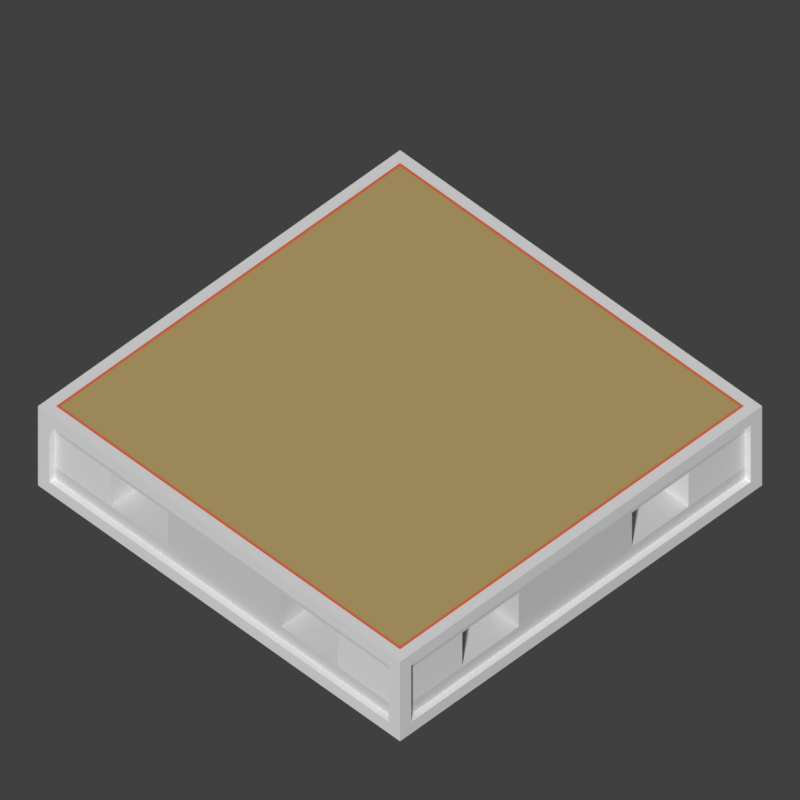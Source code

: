 # Source: WTP_H.blend  (saved by Blender 2.77.0; exported with 4.5.12 LTS)
import bpy
from mathutils import Matrix  # noqa: F401  (used for matrix-valued properties, if any)

bpy.ops.wm.read_factory_settings(use_empty=True)
scene = bpy.context.scene
scene.name = 'Scene'

# ---- collections
col_collection_1 = bpy.data.collections.new('Collection 1'); scene.collection.children.link(col_collection_1)

# ---- materials (node trees are filled in below, after node groups)
mat_tdsn_hornormunittestarenafloor_concrete = bpy.data.materials.new('_TDSN_HorNormUnitTESTArenaFloor_Concrete')
mat_tdsn_hornormunittestarenafloor_concrete.alpha_threshold = 0.0
mat_tdsn_hornormunittestarenafloor_concrete.use_transparent_shadow = False
mat_tdsn_hornormunittestarenafloor_concrete.preview_render_type = 'CUBE'
mat_tdsn_hornormunittestarenafloor_concrete.diffuse_color = (0.5071, 0.3689, 0.1513, 1.0)
mat_tdsn_hornormunittestarenafloor_concrete.specular_color = (1.0, 0.9576, 0.9893)
mat_tdsn_hornormunittestarenafloor_concrete.roughness = 0.5
mat_tdsn_hornormunittestarenafloor_concrete.specular_intensity = 0.15
mat_tdsn_hornormunittestarena_concrete = bpy.data.materials.new('_TDSN_HorNormUnitTESTArena_Concrete')
mat_tdsn_hornormunittestarena_concrete.alpha_threshold = 0.0
mat_tdsn_hornormunittestarena_concrete.use_transparent_shadow = False
mat_tdsn_hornormunittestarena_concrete.preview_render_type = 'CUBE'
mat_tdsn_hornormunittestarena_concrete.diffuse_color = (0.3931, 0.3931, 0.3931, 1.0)
mat_tdsn_hornormunittestarena_concrete.roughness = 0.5
mat_tdsn_hornormunittestarena_concrete.specular_intensity = 0.0
mat_tdsn_hornormunittestarenaconpxz_concrete = bpy.data.materials.new('_TDSN_HorNormUnitTESTArenaConPxz_Concrete')
mat_tdsn_hornormunittestarenaconpxz_concrete.alpha_threshold = 0.0
mat_tdsn_hornormunittestarenaconpxz_concrete.use_transparent_shadow = False
mat_tdsn_hornormunittestarenaconpxz_concrete.preview_render_type = 'CUBE'
mat_tdsn_hornormunittestarenaconpxz_concrete.roughness = 0.5
mat_tdsn_hornormunittestarenaconpxz_concrete.specular_intensity = 0.0
mat_tdsn_hornormunittestarenabottom_concrete = bpy.data.materials.new('_TDSN_HorNormUnitTESTArenaBottom_Concrete')
mat_tdsn_hornormunittestarenabottom_concrete.alpha_threshold = 0.0
mat_tdsn_hornormunittestarenabottom_concrete.use_transparent_shadow = False
mat_tdsn_hornormunittestarenabottom_concrete.preview_render_type = 'CUBE'
mat_tdsn_hornormunittestarenabottom_concrete.diffuse_color = (0.6733, 0.6733, 0.6733, 1.0)
mat_tdsn_hornormunittestarenabottom_concrete.roughness = 0.5
mat_tdsn_hornormunittestarenabottom_concrete.specular_intensity = 0.0
mat_tdsn_hornormunittestarenadam_concrete = bpy.data.materials.new('_TDSN_HorNormUnitTESTArenaDam_Concrete')
mat_tdsn_hornormunittestarenadam_concrete.alpha_threshold = 0.0
mat_tdsn_hornormunittestarenadam_concrete.use_transparent_shadow = False
mat_tdsn_hornormunittestarenadam_concrete.diffuse_color = (0.8, 0.1621, 0.07893, 1.0)
mat_tdsn_hornormunittestarenadam_concrete.roughness = 0.5
mat_tdsn_hornormunittestalpha_concrete = bpy.data.materials.new('_TDSN_HorNormUnitTESTAlpha_Concrete')
mat_tdsn_hornormunittestalpha_concrete.alpha_threshold = 0.0
mat_tdsn_hornormunittestalpha_concrete.use_transparent_shadow = False
mat_tdsn_hornormunittestalpha_concrete.roughness = 0.5
mat_tdsn_hornormunittestalpha_concrete.specular_intensity = 0.0
mat_tdsn_hornormunittestalpha2_concrete = bpy.data.materials.new('_TDSN_HorNormUnitTESTAlpha2_Concrete')
mat_tdsn_hornormunittestalpha2_concrete.alpha_threshold = 0.0
mat_tdsn_hornormunittestalpha2_concrete.use_transparent_shadow = False
mat_tdsn_hornormunittestalpha2_concrete.roughness = 0.5

# ---- material node trees

# ---- world
world_world = bpy.data.worlds.new('World'); scene.world = world_world
world_world.color = (0.05088, 0.05088, 0.05088)
world_world.use_sun_shadow = False
world_world.sun_shadow_jitter_overblur = 0.0
world_world.cycles.sampling_method = 'MANUAL'

# ---- cameras
cam_tga_render = bpy.data.cameras.new('TGA Render')
cam_tga_render.type = 'ORTHO'
cam_tga_render.clip_end = 100.0
cam_tga_render.lens = 35.0
cam_tga_render.sensor_width = 32.0
cam_tga_render.sensor_height = 18.0
cam_tga_render.ortho_scale = 0.5
cam_tga_render.dof.focus_distance = 0.0
cam_tga_render.dof.aperture_fstop = 128.0

# ---- meshes
me_wtp_h_lod0 = bpy.data.meshes.new('WTP_H_Lod0')
me_wtp_h_lod0.from_pydata([(-0.5, 0.5, -0.875), (-0.5, -0.5, 0.0), (-0.5, 0.5, 0.0), (-0.5, -0.5, -0.875), (-0.375, -0.3125, -0.625), (0.1563, 0.375, -0.625), (-0.4844, 0.1563, -0.25), (-0.4844, 0.3125, -0.25), (-0.375, 0.1563, -0.625), (-0.4687, 0.4688, -1.0), (-0.4687, -0.4688, -1.0), (-0.4688, 0.0, -1.0), (-0.4688, -0.4688, 0.0), (-1.676e-08, 0.4844, -0.875), (-0.3125, 0.375, -0.25), (0.1563, 0.4844, -0.25), (-0.4844, 0.5, -0.0625), (0.3125, 0.4844, -0.25), (-0.4688, 0.4844, -0.125), (0.4844, 0.5, -0.0625), (0.4687, 0.4844, -0.25), (-0.4688, 0.4844, -0.25), (-0.4688, 0.4844, -0.75), (0.3125, 0.4844, -0.625), (-0.4688, 0.4844, -0.625), (-0.3125, 0.4844, -0.625), (0.4688, 0.5, -0.75), (-0.1562, 0.375, -0.25), (0.4687, 0.5, -0.125), (-0.1562, 0.375, -0.625), (-0.1562, 0.4844, -0.625), (-0.4688, 0.5, -0.125), (-0.4688, 0.5, -0.75), (0.4844, 0.5, -0.8125), (-0.375, 0.3125, -0.625), (-0.475, -0.475, 0.0), (-0.1563, -0.375, -0.625), (-0.4844, -0.3125, -0.25), (-0.375, -0.3125, -0.25), (-0.1563, -0.4844, -0.625), (0.3125, -0.4844, -0.625), (0.4688, -0.4844, -0.625), (-0.3125, -0.4844, -0.625), (-0.4844, -0.1562, -0.625), (0.4688, -0.4844, -0.75), (0.4688, -0.4844, -0.125), (0.4844, -0.5, -0.0625), (-7.451e-09, -0.4844, -0.875), (-0.4844, 0.3125, -0.625), (-0.4844, -0.3125, -0.625), (-0.1563, -0.375, -0.25), (0.1562, -0.4844, -0.25), (0.4844, -0.5, -0.8125), (-0.3125, -0.375, -0.25), (-0.4688, -0.4844, -0.625), (-0.4688, -0.4844, -0.125), (-0.4688, -0.4844, -0.75), (-0.4844, -0.5, -0.8125), (0.4688, -0.5, -0.75), (0.4688, -0.5, -0.125), (0.1562, -0.4844, -0.625), (-0.4844, 0.1563, -0.625), (0.1562, -0.375, -0.625), (-0.4688, -0.5, -0.125), (0.1562, -0.375, -0.25), (-0.4688, -0.5, -0.75), (0.4688, -0.4844, -0.25), (-0.4688, -0.4844, -0.25), (-0.4844, -0.5, -0.0625), (-0.3125, -0.4844, -0.25), (-0.1563, -0.4844, -0.25), (0.5, 0.5, -0.875), (0.5, -0.5, -1.892e-09), (0.5, 0.5, 1.892e-09), (0.5, -0.5, -0.875), (0.0, 0.0, 0.0), (0.4688, 0.0, 0.0), (0.0, 0.4688, 8.87e-10), (0.0, -0.4688, -8.87e-10), (0.4844, -0.4844, -0.875), (0.4844, 0.4844, -0.875), (0.4688, 0.4844, -0.75), (0.0, -0.4688, -1.0), (0.0, 0.4688, -1.0), (0.4687, 0.4688, -1.0), (0.4687, -0.4688, -1.0), (0.4688, 0.0, -1.0), (0.0, 0.0, -1.0), (0.4844, 0.4688, -0.25), (0.4844, -0.4688, -0.25), (0.4687, 0.4844, -0.125), (0.4687, 0.4844, -0.625), (0.4687, -0.4688, 0.0), (-0.4844, 0.4844, -0.875), (0.1563, 0.4844, -0.625), (-0.4687, -2.98e-08, 0.0), (0.3125, -0.375, -0.25), (0.3125, -0.4844, -0.25), (-0.3125, -0.375, -0.625), (-0.4844, -0.4844, -0.875), (0.3125, 0.375, -0.25), (-0.4844, 0.5, -0.8125), (0.4844, -0.4844, 0.0), (-0.5, 0.4844, -0.8125), (-0.5, -0.4844, -0.8125), (-0.5, -0.4844, -0.0625), (0.4844, 0.4844, 0.0), (-0.5, 0.4844, -0.0625), (0.3125, -0.375, -0.625), (-0.5, 0.4688, -0.75), (-0.5, 0.4688, -0.125), (-0.5, -0.4688, -0.125), (-0.5, -0.4688, -0.75), (-0.4844, 0.4688, -0.75), (0.4844, 0.4688, -0.625), (0.4844, 0.4688, -0.75), (0.4844, 0.4688, -0.125), (0.4844, -0.4688, -0.625), (0.4844, -0.4688, -0.125), (0.4844, -0.4688, -0.75), (-0.1562, 0.4844, -0.25), (0.1563, 0.375, -0.25), (-0.4844, 0.4688, -0.125), (-0.4844, 0.4688, -0.625), (0.5, 0.4688, -0.75), (0.5, 0.4688, -0.125), (0.5, -0.4688, -0.125), (0.5, -0.4688, -0.75), (-0.3125, 0.375, -0.625), (-0.375, 0.3125, -0.25), (-0.4844, -0.1562, -0.25), (-0.375, 0.1563, -0.25), (0.3125, 0.375, -0.625), (-0.3125, 0.4844, -0.25), (-0.4844, 0.0, -0.875), (0.4844, 0.0, -0.875), (-0.4844, -0.4688, -0.125), (-0.4844, -0.4688, -0.75), (-0.4844, -0.4688, -0.625), (-0.4844, -0.4844, 0.0), (0.5, -0.4844, -0.0625), (0.5, 0.4844, -0.0625), (0.5, 0.4844, -0.8125), (0.5, -0.4844, -0.8125), (-0.4844, 0.4844, 0.0), (-0.4687, 0.4688, 0.0), (-0.4844, 0.4688, -0.25), (-0.4844, -0.4688, -0.25), (-0.375, -0.1562, -0.25), (-0.375, -0.1562, -0.625), (-0.475, 0.475, 0.0), (0.4688, 0.4688, 0.0), (0.475, -0.475, 0.0), (0.475, 0.475, 0.0), (0.4844, -0.3125, -0.25), (0.4844, -0.1563, -0.25), (0.375, -0.3125, -0.25), (0.375, -0.1563, -0.25), (0.4844, 0.3125, -0.25), (0.4844, 0.1562, -0.25), (0.375, 0.3125, -0.25), (0.375, 0.1562, -0.25), (0.375, -0.3125, -0.625), (0.375, -0.1563, -0.625), (0.375, 0.3125, -0.625), (0.375, 0.1562, -0.625), (0.4844, -0.3125, -0.625), (0.4844, -0.1563, -0.625), (0.4844, 0.3125, -0.625), (0.4844, 0.1562, -0.625)], [], [(145, 95, 75, 77), (40, 97, 96, 108), (95, 12, 78, 75), (26, 33, 101, 32), (11, 87, 82, 10), (11, 9, 83, 87), (83, 9, 93, 80, 84), (20, 91, 23, 17), (32, 101, 16, 31), (81, 26, 32, 22), (5, 132, 23, 94), (150, 153, 106, 144), (18, 21, 24, 22, 32, 31), (120, 27, 14, 133), (90, 28, 26, 81, 91, 20), (120, 30, 29, 27), (94, 30, 120, 15), (25, 128, 29, 30), (94, 23, 91, 81, 22, 24, 25, 30), (27, 29, 128, 14), (24, 21, 133, 25), (2, 73, 19, 16), (20, 17, 15, 120, 133, 21, 18, 90), (0, 71, 80, 13, 93), (145, 77, 151, 153, 150), (144, 106, 73, 2), (89, 117, 166, 154), (101, 0, 2, 16), (70, 50, 36, 39), (25, 133, 14, 128), (69, 42, 98, 53), (56, 65, 58, 44), (57, 3, 74, 52), (57, 65, 63, 68), (46, 68, 63, 59), (70, 69, 53, 50), (52, 74, 72, 46), (102, 139, 1, 72), (51, 60, 62, 64), (55, 63, 65, 56, 54, 67), (51, 64, 96, 97), (45, 66, 41, 44, 58, 59), (8, 34, 48, 61), (151, 77, 75, 76), (76, 75, 78, 92), (71, 33, 19, 73), (86, 85, 82, 87), (86, 87, 83, 84), (49, 4, 149, 43), (15, 17, 100, 121), (16, 19, 28, 31), (86, 135, 79, 85), (152, 35, 139, 102), (65, 57, 52, 58), (3, 57, 68, 1), (15, 121, 5, 94), (58, 52, 46, 59), (67, 69, 70, 51, 97, 66, 45, 55), (39, 60, 51, 70), (92, 78, 12, 35, 152), (74, 3, 99, 47, 79), (72, 1, 68, 46), (131, 129, 34, 8), (10, 82, 85, 79, 99), (71, 74, 79, 135, 80), (146, 123, 48, 7), (33, 26, 28, 19), (41, 66, 97, 40), (61, 48, 123, 113, 137, 138, 49, 43), (126, 118, 116, 125), (64, 62, 108, 96), (39, 42, 54, 56, 44, 41, 40, 60), (148, 149, 4, 38), (40, 108, 62, 60), (36, 98, 42, 39), (130, 43, 149, 148), (138, 147, 37, 49), (6, 7, 129, 131), (6, 131, 8, 61), (142, 71, 73, 141), (143, 74, 71, 142), (143, 127, 126, 140), (49, 37, 38, 4), (3, 0, 93, 134, 99), (61, 43, 130, 6), (35, 150, 144, 139), (121, 100, 132, 5), (146, 7, 6, 130, 37, 147, 136, 122), (12, 95, 145, 150, 35), (112, 104, 105, 111), (109, 103, 104, 112), (141, 140, 126, 125), (106, 102, 72, 73), (118, 126, 127, 119, 117, 89), (116, 88, 114, 115, 124, 125), (119, 127, 124, 115), (17, 23, 132, 100), (11, 134, 93, 9), (10, 99, 134, 11), (80, 135, 86, 84), (0, 103, 107, 2), (1, 2, 107, 105), (113, 109, 112, 137), (136, 147, 138, 137, 112, 111), (73, 72, 140, 141), (74, 143, 140, 72), (127, 143, 142, 124), (124, 142, 141, 125), (122, 110, 109, 113, 123, 146), (139, 144, 2, 1), (105, 107, 110, 111), (103, 109, 110, 107), (103, 0, 3, 104), (67, 54, 42, 69), (50, 53, 98, 36), (7, 48, 34, 129), (130, 148, 38, 37), (104, 3, 1, 105), (151, 92, 152, 153), (153, 152, 102, 106), (167, 169, 159, 155), (168, 158, 160, 164), (155, 154, 156, 157), (114, 88, 158, 168), (161, 165, 164, 160), (168, 164, 165, 169), (163, 162, 166, 167), (159, 161, 160, 158), (154, 166, 162, 156), (157, 156, 162, 163), (89, 154, 155, 159, 158, 88, 116, 118), (155, 157, 163, 167), (159, 169, 165, 161), (167, 166, 117, 119, 115, 114, 168, 169), (33, 71, 0, 101), (59, 63, 55, 45), (111, 110, 122, 136), (18, 31, 28, 90)])
me_wtp_h_lod0.polygons.foreach_set('material_index', [0, 2, 0, 5, 3, 3, 3, 2, 5, 5, 3, 5, 5, 3, 5, 3, 3, 3, 3, 2, 2, 5, 3, 5, 4, 5, 2, 5, 3, 2, 2, 5, 5, 5, 5, 3, 5, 5, 3, 5, 3, 5, 3, 0, 0, 5, 3, 3, 3, 3, 5, 3, 5, 5, 5, 3, 5, 3, 3, 4, 5, 5, 2, 3, 5, 2, 5, 2, 3, 5, 2, 3, 2, 3, 3, 3, 2, 3, 3, 5, 5, 5, 2, 5, 3, 5, 2, 3, 4, 5, 5, 5, 5, 5, 5, 5, 2, 3, 3, 3, 5, 5, 5, 5, 5, 5, 5, 5, 5, 5, 5, 5, 5, 2, 2, 2, 3, 5, 4, 5, 3, 2, 3, 2, 2, 3, 3, 3, 2, 2, 3, 3, 3, 3, 5, 5, 5, 5])
_uv = me_wtp_h_lod0.uv_layers.new(name='BaseMaterial')
_uv.uv.foreach_set('vector', [0.0001105, 0.9999, 9.998e-05, 0.0001052, 0.9999, 9.998e-05, 0.9999, 0.9999, 0.6604, 0.9076, 0.6604, 0.9481, 0.7049, 0.9481, 0.705, 0.9076, 0.0001053, 0.9999, 9.998e-05, 9.998e-05, 0.9999, 0.0001001, 0.9999, 0.9999, 0.9688, 0.1251, 0.9841, 0.1451, 0.01525, 0.1449, 0.03132, 0.125, 0.9999, 0.5002, 0.5, 0.5002, 0.5, 0.1002, 0.9999, 0.1002, 7.318e-05, 0.5002, 7.318e-05, 0.1002, 0.5, 0.1002, 0.5, 0.5002, 0.5, 0.1008, 3.681e-05, 0.1008, -0.01377, 3.641e-05, 1.016, 3.779e-05, 1.0, 0.1008, 0.4882, 0.9482, 0.4882, 0.9077, 0.5506, 0.9077, 0.5506, 0.9482, 0.5859, 0.125, 0.6019, 0.1451, 0.3985, 0.145, 0.4141, 0.125, 0.03132, 0.1451, 0.03132, 0.125, 0.9688, 0.1251, 0.9688, 0.1452, 0.3487, 0.4992, 0.09969, 0.4992, 0.09969, 0.4, 0.3487, 0.4, 0.02207, 0.125, 0.9768, 0.1251, 0.9865, 0.1448, 0.01279, 0.1449, 0.5861, 0.1448, 0.5172, 0.1448, 0.4481, 0.1448, 0.414, 0.1448, 0.4142, 0.1249, 0.5863, 0.1249, 0.1478, 0.4992, 0.1478, 0.4, 0.3968, 0.4, 0.3968, 0.4992, 0.414, 0.1448, 0.4138, 0.1249, 0.5863, 0.1249, 0.5861, 0.1448, 0.5521, 0.1448, 0.4313, 0.1448, 0.502, 0.5001, 0.5019, 0.3004, 0.6313, 0.3006, 0.6313, 0.5004, 1.019e-05, 0.3004, 0.5019, 0.3004, 0.5019, 0.5001, 7.904e-05, 0.5001, 0.3968, 0.4, 0.3968, 0.4992, 0.1478, 0.4992, 0.1478, 0.4, 0.3204, 0.1008, 0.1438, 0.101, -0.03585, 0.1008, -0.03585, 0.00252, 1.036, 0.002586, 1.036, 0.1008, 0.8561, 0.1008, 0.6794, 0.1008, 0.598, 0.9481, 0.5981, 0.9077, 0.6604, 0.9076, 0.6604, 0.9481, 0.7674, 0.9075, 0.7674, 0.948, 0.705, 0.948, 0.705, 0.9076, 1.788e-07, 0.125, 1.0, 0.125, 0.9841, 0.1451, 0.01525, 0.1449, -0.03585, 0.002647, 0.1438, 0.002647, 0.3206, 0.002647, 0.6795, 0.002647, 0.8562, 0.00252, 1.036, 0.002647, 1.036, 0.101, -0.03585, 0.1009, 1.788e-07, 0.127, 0.9999, 0.1271, 0.9841, 0.1451, 0.5, 0.145, 0.01525, 0.1449, 0.989, 0.6311, 0.5005, 0.6312, 0.01194, 0.6313, 1.317e-05, 0.6201, 1.0, 0.6201, 0.9841, 0.1451, 0.01525, 0.1449, 1.788e-07, 0.125, 1.0, 0.125, 0.4882, 0.9482, 0.4882, 0.9077, 0.5506, 0.9077, 0.5506, 0.9482, 0.3985, 0.145, 0.3827, 0.125, 0.6172, 0.125, 0.6019, 0.1451, -0.1293, 0.3001, 1.019e-05, 0.3004, 7.904e-05, 0.5001, -0.1292, 0.4998, 0.6604, 0.9076, 0.6604, 0.9481, 0.7049, 0.9481, 0.705, 0.9076, 0.5506, 0.9481, 0.5506, 0.9077, 0.5981, 0.9077, 0.598, 0.9481, 0.03132, 0.1451, 0.03132, 0.125, 0.9688, 0.1251, 0.9688, 0.1452, 0.01525, 0.1449, 1.788e-07, 0.127, 1.0, 0.127, 0.9841, 0.1451, 0.3985, 0.145, 0.4141, 0.125, 0.5859, 0.125, 0.6019, 0.1451, 0.9841, 0.1451, 0.01525, 0.1449, 0.03132, 0.125, 0.9688, 0.1251, 0.3487, 0.4992, 0.09969, 0.4992, 0.09969, 0.4, 0.3487, 0.4, 0.3985, 0.145, 0.3827, 0.125, 0.6172, 0.125, 0.6019, 0.1451, 0.9841, 0.1451, 0.01525, 0.1449, 1.788e-07, 0.125, 1.0, 0.125, 0.502, 0.5001, 0.5019, 0.3004, 0.6313, 0.3006, 0.6313, 0.5004, 0.414, 0.1448, 0.4138, 0.1249, 0.5863, 0.1249, 0.5861, 0.1448, 0.5521, 0.1448, 0.4313, 0.1448, 0.1478, 0.4992, 0.1478, 0.4, 0.3968, 0.4, 0.3968, 0.4992, 0.5861, 0.1448, 0.5172, 0.1448, 0.4481, 0.1448, 0.414, 0.1448, 0.4142, 0.1249, 0.5863, 0.1249, 0.3487, 0.4992, 0.09969, 0.4992, 0.09969, 0.4, 0.3487, 0.4, 0.9996, 0.9999, 9.998e-05, 0.9996, 0.0004451, 9.998e-05, 0.9999, 0.0004451, 0.9999, 0.9999, 0.0001002, 0.9999, 9.998e-05, 0.0001, 0.9999, 9.998e-05, 0.6172, 0.125, 0.6019, 0.1451, 0.3985, 0.145, 0.3827, 0.125, 7.313e-05, 0.5002, 7.325e-05, 0.1002, 0.5, 0.1002, 0.5, 0.5002, 0.9999, 0.5002, 0.5, 0.5002, 0.5, 0.1002, 0.9999, 0.1002, 0.3968, 0.4, 0.3968, 0.4992, 0.1478, 0.4992, 0.1478, 0.4, 0.3487, 0.4992, 0.09969, 0.4992, 0.09969, 0.4, 0.3487, 0.4, 0.9841, 0.1451, 0.01525, 0.1449, 0.03132, 0.125, 0.9688, 0.1251, 0.5636, 0.4996, 0.5004, 0.4996, 0.5004, 0.08623, 0.5636, 0.1019, 0.02207, 0.125, 0.9768, 0.1251, 0.9865, 0.1448, 0.01279, 0.1449, 0.9688, 0.1251, 0.9841, 0.1451, 0.01525, 0.1449, 0.03132, 0.125, 0.6172, 0.125, 0.6019, 0.1451, 0.3985, 0.145, 0.3827, 0.125, -0.1293, 0.3001, 1.019e-05, 0.3004, 7.904e-05, 0.5001, -0.1292, 0.4998, 0.5859, 0.125, 0.6019, 0.1451, 0.3985, 0.145, 0.4141, 0.125, -0.03585, 0.002647, 0.1438, 0.002647, 0.3206, 0.002647, 0.6795, 0.002647, 0.8562, 0.00252, 1.036, 0.002647, 1.036, 0.101, -0.03585, 0.1009, 1.019e-05, 0.3004, 0.5019, 0.3004, 0.5019, 0.5001, 7.904e-05, 0.5001, 0.989, 0.6311, 0.5005, 0.6312, 0.01194, 0.6313, 1.317e-05, 0.6201, 1.0, 0.6201, 1.788e-07, 0.127, 0.9999, 0.1271, 0.9841, 0.1451, 0.5, 0.145, 0.01525, 0.1449, 1.788e-07, 0.125, 1.0, 0.125, 0.9841, 0.1451, 0.01525, 0.1449, 0.6604, 0.9481, 0.598, 0.9481, 0.598, 0.9076, 0.6604, 0.9076, 1.0, 0.1008, 0.5, 0.1008, 3.681e-05, 0.1008, -0.01377, 3.641e-05, 1.016, 3.78e-05, 1.788e-07, 0.127, 0.9999, 0.1271, 0.9841, 0.1451, 0.5, 0.145, 0.01525, 0.1449, 0.4882, 0.9482, 0.4882, 0.9077, 0.5506, 0.9077, 0.5506, 0.9482, 0.3985, 0.145, 0.4141, 0.125, 0.5859, 0.125, 0.6019, 0.1451, 0.7674, 0.9075, 0.7674, 0.948, 0.705, 0.948, 0.705, 0.9076, 0.3204, 0.1008, 0.1438, 0.101, -0.03585, 0.1008, -0.03585, 0.00252, 1.036, 0.002586, 1.036, 0.1008, 0.8561, 0.1008, 0.6794, 0.1008, 0.9688, 0.1242, 0.9688, 0.1408, 0.03132, 0.1407, 0.03132, 0.124, 0.598, 0.9481, 0.5981, 0.9077, 0.6604, 0.9076, 0.6604, 0.9481, 0.3204, 0.1008, 0.1438, 0.101, -0.03585, 0.1008, -0.03585, 0.00252, 1.036, 0.002586, 1.036, 0.1008, 0.8561, 0.1008, 0.6794, 0.1008, 0.598, 0.9481, 0.5981, 0.9077, 0.6604, 0.9076, 0.6604, 0.9481, 0.3968, 0.4, 0.3968, 0.4992, 0.1478, 0.4992, 0.1478, 0.4, 0.3487, 0.4992, 0.09969, 0.4992, 0.09969, 0.4, 0.3487, 0.4, 0.502, 0.5001, 0.5019, 0.3004, 0.6313, 0.3006, 0.6313, 0.5004, 0.7674, 0.9075, 0.7674, 0.948, 0.705, 0.948, 0.705, 0.9076, 0.3487, 0.4992, 0.09969, 0.4992, 0.09969, 0.4, 0.3487, 0.4, -0.1293, 0.3001, 1.019e-05, 0.3004, 7.904e-05, 0.5001, -0.1292, 0.4998, 0.3985, 0.145, 0.3827, 0.125, 0.6172, 0.125, 0.6019, 0.1451, 0.01525, 0.1449, 1.788e-07, 0.127, 1.0, 0.127, 0.9841, 0.1451, 0.3985, 0.145, 0.4141, 0.125, 0.5859, 0.125, 0.6019, 0.1451, 0.6604, 0.9076, 0.6604, 0.9481, 0.7049, 0.9481, 0.705, 0.9076, 1.788e-07, 0.127, 0.9999, 0.1271, 0.9841, 0.1451, 0.5, 0.145, 0.01525, 0.1449, 1.019e-05, 0.3004, 0.5019, 0.3004, 0.5019, 0.5001, 7.904e-05, 0.5001, 0.02207, 0.125, 0.9768, 0.1251, 0.9865, 0.1448, 0.01279, 0.1449, 0.6604, 0.9481, 0.598, 0.9481, 0.598, 0.9076, 0.6604, 0.9076, -0.03585, 0.002647, 0.1438, 0.002647, 0.3206, 0.002647, 0.6795, 0.002647, 0.8562, 0.00252, 1.036, 0.002647, 1.036, 0.101, -0.03585, 0.1009, 0.989, 0.6311, 0.5005, 0.6312, 0.01194, 0.6313, 1.317e-05, 0.6201, 1.0, 0.6201, 0.5859, 0.125, 0.6019, 0.1451, 0.3985, 0.145, 0.4141, 0.125, 0.9688, 0.1251, 0.9841, 0.1451, 0.01525, 0.1449, 0.03132, 0.125, 0.9841, 0.1451, 0.01525, 0.1449, 0.03132, 0.125, 0.9688, 0.1251, 0.9841, 0.1451, 0.01525, 0.1449, 1.788e-07, 0.125, 1.0, 0.125, 0.414, 0.1448, 0.4138, 0.1249, 0.5863, 0.1249, 0.5861, 0.1448, 0.5521, 0.1448, 0.4313, 0.1448, 0.5861, 0.1448, 0.5172, 0.1448, 0.4481, 0.1448, 0.414, 0.1448, 0.4142, 0.1249, 0.5863, 0.1249, 0.03132, 0.1451, 0.03132, 0.125, 0.9688, 0.1251, 0.9688, 0.1452, 0.5506, 0.9481, 0.5506, 0.9077, 0.5981, 0.9077, 0.598, 0.9481, 0.5636, 0.4996, 0.5004, 0.4996, 0.5004, 0.08623, 0.5636, 0.1019, 0.5636, 0.1019, 0.6291, 0.08623, 0.6291, 0.4996, 0.5636, 0.4996, 0.6291, 0.08623, 0.6291, 0.4996, 0.5636, 0.4996, 0.5636, 0.1019, 0.6172, 0.125, 0.6019, 0.1451, 0.3985, 0.145, 0.3827, 0.125, 1.788e-07, 0.125, 1.0, 0.125, 0.9841, 0.1451, 0.01525, 0.1449, 0.03132, 0.1451, 0.03132, 0.125, 0.9688, 0.1251, 0.9688, 0.1452, 0.5861, 0.1448, 0.5172, 0.1448, 0.4481, 0.1448, 0.414, 0.1448, 0.4142, 0.1249, 0.5863, 0.1249, 1.788e-07, 0.125, 1.0, 0.125, 0.9841, 0.1451, 0.01525, 0.1449, 0.6172, 0.125, 0.6019, 0.1451, 0.3985, 0.145, 0.3827, 0.125, 0.9688, 0.1251, 0.9841, 0.1451, 0.01525, 0.1449, 0.03132, 0.125, 0.5859, 0.125, 0.6019, 0.1451, 0.3985, 0.145, 0.4141, 0.125, 0.414, 0.1448, 0.4138, 0.1249, 0.5863, 0.1249, 0.5861, 0.1448, 0.5521, 0.1448, 0.4313, 0.1448, 0.9841, 0.1451, 0.01525, 0.1449, 1.788e-07, 0.125, 1.0, 0.125, 0.9841, 0.1451, 0.01525, 0.1449, 0.03132, 0.125, 0.9688, 0.1251, 0.3985, 0.145, 0.4141, 0.125, 0.5859, 0.125, 0.6019, 0.1451, 0.01525, 0.1449, 1.788e-07, 0.127, 1.0, 0.127, 0.9841, 0.1451, 0.4882, 0.9482, 0.4882, 0.9077, 0.5506, 0.9077, 0.5506, 0.9482, 0.6604, 0.9481, 0.598, 0.9481, 0.598, 0.9076, 0.6604, 0.9076, 0.5506, 0.9481, 0.5506, 0.9077, 0.5981, 0.9077, 0.598, 0.9481, 0.1478, 0.4992, 0.1478, 0.4, 0.3968, 0.4, 0.3968, 0.4992, 0.3985, 0.145, 0.3827, 0.125, 0.6172, 0.125, 0.6019, 0.1451, 0.989, 0.6311, 0.01194, 0.6313, 1.317e-05, 0.6201, 1.0, 0.6201, 0.02207, 0.125, 0.9768, 0.1251, 0.9865, 0.1448, 0.01279, 0.1449, 1.019e-05, 0.3004, 0.5019, 0.3004, 0.5019, 0.5001, 7.904e-05, 0.5001, 0.6604, 0.9076, 0.6604, 0.9481, 0.7049, 0.9481, 0.705, 0.9076, 0.3487, 0.4992, 0.09969, 0.4992, 0.09969, 0.4, 0.3487, 0.4, 0.7674, 0.9075, 0.7674, 0.948, 0.705, 0.948, 0.705, 0.9076, 0.598, 0.9481, 0.5981, 0.9077, 0.6604, 0.9076, 0.6604, 0.9481, 0.3968, 0.4, 0.3968, 0.4992, 0.1478, 0.4992, 0.1478, 0.4, 0.3487, 0.4992, 0.09969, 0.4992, 0.09969, 0.4, 0.3487, 0.4, 0.1478, 0.4992, 0.1478, 0.4, 0.3968, 0.4, 0.3968, 0.4992, 0.5506, 0.9481, 0.5506, 0.9077, 0.5981, 0.9077, 0.598, 0.9481, 0.6604, 0.9481, 0.598, 0.9481, 0.598, 0.9076, 0.6604, 0.9076, -0.03585, 0.002647, 0.1438, 0.002647, 0.3206, 0.002647, 0.6795, 0.002647, 0.8562, 0.00252, 1.036, 0.002647, 1.036, 0.101, -0.03585, 0.1009, -0.1293, 0.3001, 1.019e-05, 0.3004, 7.904e-05, 0.5001, -0.1292, 0.4998, 0.502, 0.5001, 0.5019, 0.3004, 0.6313, 0.3006, 0.6313, 0.5004, 0.3204, 0.1008, 0.1438, 0.101, -0.03585, 0.1008, -0.03585, 0.00252, 1.036, 0.002586, 1.036, 0.1008, 0.8561, 0.1008, 0.6794, 0.1008, 0.01525, 0.1449, 1.788e-07, 0.127, 1.0, 0.127, 0.9841, 0.1451, 0.9688, 0.1408, 0.03132, 0.1407, 0.03132, 0.124, 0.9688, 0.1242, 0.03132, 0.124, 0.9688, 0.1242, 0.9688, 0.1408, 0.03132, 0.1407, 0.03132, 0.1407, 0.03132, 0.124, 0.9688, 0.1242, 0.9688, 0.1408])
_uv.active_render = True
_uv = me_wtp_h_lod0.uv_layers.new(name='Lightmap')
_uv.uv.foreach_set('vector', [0.206, 0.02586, 0.206, 0.1182, 0.1157, 0.1182, 0.1157, 0.02586, 0.5879, 0.83, 0.5879, 0.9039, 0.5668, 0.9039, 0.5668, 0.83, 0.206, 0.1182, 0.206, 0.2106, 0.1157, 0.2106, 0.1157, 0.1182, 0.4819, 0.4347, 0.4698, 0.4378, 0.4698, 0.2469, 0.4819, 0.25, 0.3409, 0.2044, 0.3409, 0.1121, 0.4313, 0.1121, 0.4313, 0.2044, 0.3409, 0.2044, 0.2506, 0.2044, 0.2506, 0.1121, 0.3409, 0.1121, 0.7277, 0.3393, 0.7277, 0.2469, 0.7518, 0.2438, 0.7518, 0.4347, 0.7277, 0.4317, 0.5662, 0.2044, 0.4939, 0.2044, 0.4939, 0.1736, 0.5662, 0.1736, 0.4819, 0.25, 0.4698, 0.2469, 0.6144, 0.2469, 0.6024, 0.25, 0.7879, 0.0197, 0.7909, 0.0197, 0.7909, 0.2044, 0.7879, 0.2044, 0.5879, 0.9433, 0.5879, 0.9741, 0.5668, 0.9741, 0.5668, 0.9433, 0.2072, 0.02463, 0.02409, 0.02463, 0.02229, 0.02278, 0.209, 0.02278, 0.9517, 0.4803, 0.9517, 0.5049, 0.9517, 0.5788, 0.9517, 0.6034, 0.9487, 0.6034, 0.9487, 0.4803, 0.4686, 0.9741, 0.4476, 0.9741, 0.4476, 0.9433, 0.4686, 0.9433, 0.9572, 0.1429, 0.9542, 0.1429, 0.9542, 0.0197, 0.9572, 0.0197, 0.9572, 0.04433, 0.9572, 0.1182, 0.1783, 0.9101, 0.1783, 0.8362, 0.1994, 0.8362, 0.1994, 0.9101, 0.4939, 0.1429, 0.4939, 0.08128, 0.5662, 0.08128, 0.5662, 0.1429, 0.827, 0.9618, 0.8059, 0.9618, 0.8059, 0.931, 0.827, 0.931, 0.4939, 0.1429, 0.4939, 0.1736, 0.4939, 0.2044, 0.4699, 0.2044, 0.4699, 0.0197, 0.4939, 0.0197, 0.4939, 0.05049, 0.4939, 0.08128, 0.04939, 0.7168, 0.04939, 0.7906, 0.01928, 0.7906, 0.01928, 0.7168, 0.4939, 0.0197, 0.5662, 0.0197, 0.5662, 0.05049, 0.4939, 0.05049, 0.6265, 0.2438, 0.6265, 0.4409, 0.6144, 0.4378, 0.6144, 0.2469, 0.5662, 0.2044, 0.5662, 0.1736, 0.5662, 0.1429, 0.5662, 0.08128, 0.5662, 0.05049, 0.5662, 0.0197, 0.5903, 0.0197, 0.5903, 0.2044, 0.212, 0.4532, 0.01928, 0.4532, 0.02229, 0.4501, 0.1157, 0.4501, 0.209, 0.4501, 0.206, 0.02586, 0.1157, 0.02586, 0.0253, 0.02586, 0.02409, 0.02463, 0.2072, 0.02463, 0.209, 0.02278, 0.02229, 0.02278, 0.01928, 0.0197, 0.212, 0.0197, 0.6891, 0.4803, 0.7614, 0.4803, 0.7614, 0.5111, 0.6891, 0.5111, 0.4698, 0.2469, 0.4578, 0.2438, 0.6265, 0.2438, 0.6144, 0.2469, 0.8656, 0.8177, 0.8867, 0.8177, 0.8867, 0.8916, 0.8656, 0.8916, 0.1, 0.8301, 0.1, 0.9039, 0.07892, 0.9039, 0.07891, 0.8301, 0.2717, 0.8301, 0.2717, 0.9039, 0.2506, 0.9039, 0.2506, 0.8301, 0.8295, 0.0197, 0.8325, 0.0197, 0.8325, 0.2044, 0.8295, 0.2044, 0.4072, 0.2469, 0.4192, 0.2438, 0.4192, 0.4409, 0.4072, 0.4378, 0.4072, 0.2469, 0.3952, 0.25, 0.2747, 0.25, 0.2626, 0.2469, 0.2626, 0.4378, 0.2626, 0.2469, 0.2747, 0.25, 0.2747, 0.4347, 0.1994, 0.9495, 0.1994, 0.9803, 0.1783, 0.9803, 0.1783, 0.9495, 0.4072, 0.4378, 0.4192, 0.4409, 0.2506, 0.4409, 0.2626, 0.4378, 0.02229, 0.2137, 0.209, 0.2137, 0.212, 0.2167, 0.01928, 0.2167, 0.9463, 0.7044, 0.9463, 0.7783, 0.9252, 0.7783, 0.9252, 0.7044, 0.9807, 0.367, 0.9777, 0.367, 0.9777, 0.2438, 0.9807, 0.2438, 0.9807, 0.2685, 0.9807, 0.3424, 0.3879, 0.9433, 0.409, 0.9433, 0.409, 0.9741, 0.3879, 0.9741, 0.9392, 0.2438, 0.9392, 0.2685, 0.9392, 0.3424, 0.9392, 0.367, 0.9361, 0.367, 0.9361, 0.2438, 0.8867, 0.931, 0.8867, 0.9618, 0.8656, 0.9618, 0.8656, 0.931, 0.0253, 0.02586, 0.1157, 0.02586, 0.1157, 0.1182, 0.0253, 0.1182, 0.0253, 0.1182, 0.1157, 0.1182, 0.1157, 0.2106, 0.0253, 0.2106, 0.4578, 0.4409, 0.4698, 0.4378, 0.6144, 0.4378, 0.6265, 0.4409, 0.3409, 0.0197, 0.4313, 0.0197, 0.4313, 0.1121, 0.3409, 0.1121, 0.3409, 0.0197, 0.3409, 0.1121, 0.2506, 0.1121, 0.2506, 0.0197, 0.9157, 0.4372, 0.8946, 0.4372, 0.8946, 0.4064, 0.9157, 0.4064, 0.9753, 0.4064, 0.9753, 0.4372, 0.9542, 0.4372, 0.9542, 0.4064, 0.6144, 0.2469, 0.6144, 0.4378, 0.6024, 0.4347, 0.6024, 0.25, 0.6891, 0.3393, 0.665, 0.3393, 0.665, 0.2438, 0.6891, 0.2469, 0.0241, 0.2118, 0.2072, 0.2118, 0.209, 0.2137, 0.02229, 0.2137, 0.3952, 0.25, 0.4072, 0.2469, 0.4072, 0.4378, 0.3952, 0.4347, 0.4192, 0.2438, 0.4072, 0.2469, 0.2626, 0.2469, 0.2506, 0.2438, 0.9463, 0.8916, 0.9252, 0.8916, 0.9252, 0.8177, 0.9463, 0.8177, 0.3952, 0.4347, 0.4072, 0.4378, 0.2626, 0.4378, 0.2747, 0.4347, 0.04337, 0.4926, 0.04337, 0.5234, 0.04337, 0.5542, 0.04337, 0.6158, 0.04337, 0.6466, 0.04337, 0.6773, 0.01928, 0.6773, 0.01928, 0.4926, 0.1157, 0.5542, 0.1157, 0.6158, 0.04337, 0.6158, 0.04337, 0.5542, 0.0253, 0.2106, 0.1157, 0.2106, 0.206, 0.2106, 0.2072, 0.2118, 0.0241, 0.2118, 0.01928, 0.2562, 0.212, 0.2562, 0.209, 0.2592, 0.1157, 0.2592, 0.02229, 0.2592, 0.2506, 0.4409, 0.2506, 0.2438, 0.2626, 0.2469, 0.2626, 0.4378, 0.3879, 0.7168, 0.418, 0.7168, 0.418, 0.7906, 0.3879, 0.7906, 0.7904, 0.4317, 0.7904, 0.3393, 0.7904, 0.2469, 0.8145, 0.2438, 0.8145, 0.4347, 0.01928, 0.4532, 0.01928, 0.2562, 0.02229, 0.2592, 0.02229, 0.3547, 0.02229, 0.4501, 0.653, 0.0197, 0.7253, 0.0197, 0.7253, 0.05049, 0.653, 0.05049, 0.4698, 0.4378, 0.4819, 0.4347, 0.6024, 0.4347, 0.6144, 0.4378, 0.1157, 0.6773, 0.04337, 0.6773, 0.04337, 0.6466, 0.1157, 0.6466, 0.7253, 0.08128, 0.7253, 0.05049, 0.7253, 0.0197, 0.7493, 0.0197, 0.7493, 0.2044, 0.7253, 0.2044, 0.7253, 0.1736, 0.7253, 0.1429, 0.7511, 0.8892, 0.7481, 0.8892, 0.7481, 0.7044, 0.7511, 0.7044, 0.1181, 0.7168, 0.1181, 0.7906, 0.08795, 0.7906, 0.08795, 0.7168, 0.1157, 0.5542, 0.1157, 0.5234, 0.1157, 0.4926, 0.1397, 0.4926, 0.1397, 0.6773, 0.1157, 0.6773, 0.1157, 0.6466, 0.1157, 0.6158, 0.4566, 0.7906, 0.4566, 0.7168, 0.4867, 0.7168, 0.4867, 0.7906, 0.7246, 0.9286, 0.7457, 0.9286, 0.7457, 0.9594, 0.7246, 0.9594, 0.04036, 0.9433, 0.04036, 0.9741, 0.01928, 0.9741, 0.01928, 0.9433, 0.827, 0.8177, 0.827, 0.8916, 0.8059, 0.8916, 0.8059, 0.8177, 0.7253, 0.2044, 0.653, 0.2044, 0.653, 0.1736, 0.7253, 0.1736, 0.3283, 0.9741, 0.3283, 0.9434, 0.3494, 0.9434, 0.3494, 0.9741, 0.8059, 0.7044, 0.827, 0.7044, 0.827, 0.7783, 0.8059, 0.7783, 0.6144, 0.6743, 0.6264, 0.6773, 0.4578, 0.6773, 0.4698, 0.6743, 0.6144, 0.4834, 0.6264, 0.4803, 0.6264, 0.6773, 0.6144, 0.6743, 0.6144, 0.4834, 0.6024, 0.4865, 0.4819, 0.4865, 0.4698, 0.4834, 0.1994, 0.7229, 0.1994, 0.7968, 0.1783, 0.7968, 0.1783, 0.7229, 0.212, 0.2562, 0.212, 0.4532, 0.209, 0.4501, 0.209, 0.3547, 0.209, 0.2592, 0.7253, 0.08128, 0.7253, 0.1429, 0.653, 0.1429, 0.653, 0.08128, 0.2072, 0.2118, 0.2072, 0.02463, 0.209, 0.02278, 0.209, 0.2137, 0.2506, 0.7168, 0.2807, 0.7168, 0.2807, 0.7906, 0.2506, 0.7906, 0.653, 0.0197, 0.653, 0.05049, 0.653, 0.08128, 0.653, 0.1429, 0.653, 0.1736, 0.653, 0.2044, 0.6289, 0.2044, 0.6289, 0.0197, 0.206, 0.2106, 0.206, 0.1182, 0.206, 0.02586, 0.2072, 0.02463, 0.2072, 0.2118, 0.3951, 0.6712, 0.4072, 0.6743, 0.2626, 0.6743, 0.2747, 0.6712, 0.3951, 0.4865, 0.4072, 0.4834, 0.4072, 0.6743, 0.3951, 0.6712, 0.4698, 0.6743, 0.4698, 0.4834, 0.4819, 0.4865, 0.4819, 0.6712, 0.02229, 0.02278, 0.02229, 0.2137, 0.01928, 0.2167, 0.01928, 0.0197, 0.9102, 0.6034, 0.9071, 0.6034, 0.9071, 0.4803, 0.9102, 0.4803, 0.9102, 0.5049, 0.9102, 0.5788, 0.8976, 0.2438, 0.8976, 0.2685, 0.8976, 0.3424, 0.8976, 0.367, 0.8946, 0.367, 0.8946, 0.2438, 0.7096, 0.8892, 0.7066, 0.8892, 0.7066, 0.7044, 0.7096, 0.7044, 0.04036, 0.8301, 0.04036, 0.9039, 0.01928, 0.9039, 0.01928, 0.8301, 0.1783, 0.5881, 0.2024, 0.5881, 0.2024, 0.6835, 0.1783, 0.6804, 0.1783, 0.4957, 0.2024, 0.4926, 0.2024, 0.5881, 0.1783, 0.5881, 0.665, 0.4347, 0.665, 0.3393, 0.6891, 0.3393, 0.6891, 0.4317, 0.4192, 0.4803, 0.4072, 0.4834, 0.2626, 0.4834, 0.2506, 0.4803, 0.2506, 0.6773, 0.2506, 0.4803, 0.2626, 0.4834, 0.2626, 0.6743, 0.853, 0.2438, 0.856, 0.2438, 0.856, 0.4286, 0.853, 0.4286, 0.874, 0.0197, 0.874, 0.04433, 0.874, 0.1182, 0.874, 0.1429, 0.871, 0.1429, 0.871, 0.0197, 0.4578, 0.6773, 0.4578, 0.4803, 0.4698, 0.4834, 0.4698, 0.6743, 0.6264, 0.4803, 0.6144, 0.4834, 0.4698, 0.4834, 0.4578, 0.4803, 0.6024, 0.4865, 0.6144, 0.4834, 0.6144, 0.6743, 0.6024, 0.6712, 0.6024, 0.6712, 0.6144, 0.6743, 0.4698, 0.6743, 0.4819, 0.6712, 0.9126, 0.0197, 0.9156, 0.0197, 0.9156, 0.1429, 0.9126, 0.1429, 0.9126, 0.1182, 0.9126, 0.04433, 0.209, 0.2137, 0.209, 0.02278, 0.212, 0.0197, 0.212, 0.2167, 0.2626, 0.6743, 0.2626, 0.4834, 0.2747, 0.4865, 0.2747, 0.6712, 0.4072, 0.4834, 0.3951, 0.4865, 0.2747, 0.4865, 0.2626, 0.4834, 0.4072, 0.4834, 0.4192, 0.4803, 0.4192, 0.6773, 0.4072, 0.6743, 0.04337, 0.4926, 0.1157, 0.4926, 0.1157, 0.5234, 0.04337, 0.5234, 0.3193, 0.7168, 0.3494, 0.7168, 0.3494, 0.7906, 0.3193, 0.7906, 0.3879, 0.9039, 0.3879, 0.83, 0.409, 0.83, 0.409, 0.9039, 0.07891, 0.9433, 0.1, 0.9433, 0.1, 0.9741, 0.07891, 0.9741, 0.4072, 0.6743, 0.4192, 0.6773, 0.2506, 0.6773, 0.2626, 0.6743, 0.0253, 0.02586, 0.0253, 0.2106, 0.0241, 0.2118, 0.02409, 0.02463, 0.02409, 0.02463, 0.0241, 0.2118, 0.02229, 0.2137, 0.02229, 0.02278, 0.7614, 0.5419, 0.7614, 0.6035, 0.6891, 0.6035, 0.6891, 0.5419, 0.5283, 0.83, 0.5283, 0.9039, 0.5072, 0.9039, 0.5072, 0.83, 0.2717, 0.9433, 0.2717, 0.9741, 0.2506, 0.9741, 0.2506, 0.9433, 0.7614, 0.665, 0.6891, 0.665, 0.6891, 0.6342, 0.7614, 0.6342, 0.5939, 0.7906, 0.5939, 0.7168, 0.6241, 0.7168, 0.6241, 0.7906, 0.9252, 0.931, 0.9463, 0.931, 0.9463, 0.9618, 0.9252, 0.9618, 0.6861, 0.9286, 0.6861, 0.9594, 0.665, 0.9594, 0.665, 0.9286, 0.5283, 0.9741, 0.5072, 0.9741, 0.5072, 0.9433, 0.5283, 0.9433, 0.4687, 0.83, 0.4687, 0.9039, 0.4476, 0.9039, 0.4476, 0.83, 0.5253, 0.7168, 0.5554, 0.7168, 0.5554, 0.7906, 0.5253, 0.7906, 0.6891, 0.4803, 0.6891, 0.5111, 0.6891, 0.5419, 0.6891, 0.6035, 0.6891, 0.6342, 0.6891, 0.665, 0.665, 0.665, 0.665, 0.4803, 0.8656, 0.7044, 0.8867, 0.7044, 0.8867, 0.7783, 0.8656, 0.7783, 0.3494, 0.8301, 0.3494, 0.9039, 0.3283, 0.9039, 0.3283, 0.8301, 0.7614, 0.5419, 0.7614, 0.5111, 0.7614, 0.4803, 0.7855, 0.4803, 0.7855, 0.665, 0.7614, 0.665, 0.7614, 0.6342, 0.7614, 0.6035, 0.4698, 0.4378, 0.4578, 0.4409, 0.4578, 0.2438, 0.4698, 0.2469, 0.8686, 0.4803, 0.8686, 0.665, 0.8656, 0.665, 0.8656, 0.4803, 0.665, 0.8892, 0.665, 0.7044, 0.668, 0.7044, 0.668, 0.8892, 0.827, 0.665, 0.824, 0.665, 0.824, 0.4803, 0.827, 0.4803])
me_wtp_h_lod0.materials.append(mat_tdsn_hornormunittestarenafloor_concrete)
me_wtp_h_lod0.materials.append(mat_tdsn_hornormunittestarena_concrete)
me_wtp_h_lod0.materials.append(mat_tdsn_hornormunittestarenaconpxz_concrete)
me_wtp_h_lod0.materials.append(mat_tdsn_hornormunittestarenabottom_concrete)
me_wtp_h_lod0.materials.append(mat_tdsn_hornormunittestarenadam_concrete)
me_wtp_h_lod0.materials.append(mat_tdsn_hornormunittestalpha_concrete)
me_wtp_h_lod0.materials.append(mat_tdsn_hornormunittestalpha2_concrete)
me_wtp_h_lod0.use_remesh_preserve_volume = False
me_wtp_h_lod0.use_remesh_preserve_attributes = False
me_wtp_h_lod0.use_mirror_vertex_groups = False
me_wtp_h_lod0.update()

# ---- objects
ob_wtp_h_lod0 = bpy.data.objects.new('WTP_H_Lod0', me_wtp_h_lod0)
ob_camera = bpy.data.objects.new('Camera', cam_tga_render)

# ---- transforms, parenting, visibility, modifiers, constraints
ob_wtp_h_lod0.location = (0.0, 0.0, 0.08)
ob_wtp_h_lod0.scale = (0.32, 0.32, 0.08)
ob_wtp_h_lod0.lineart.crease_threshold = 0.0
ob_camera.location = (6.94, -6.94, 9.9)
ob_camera.rotation_euler = (0.7854, 0.0, 0.7854)
ob_camera.lock_rotations_4d = False
ob_camera.empty_display_type = 'ARROWS'
ob_camera.color = (0.0, 0.0, 0.0, 0.0)
ob_camera.display_type = 'WIRE'
ob_camera.lineart.crease_threshold = 0.0
cam_tga_render.dof.focus_object = None

# ---- collection membership
col_collection_1.objects.link(ob_wtp_h_lod0)
col_collection_1.objects.link(ob_camera)

# ---- scene / render settings (as saved in the file)
scene.camera = ob_camera
scene.frame_start = 1; scene.frame_end = 250; scene.frame_set(0)
scene.render.engine = 'BLENDER_EEVEE_NEXT'
scene.render.image_settings.file_format = 'TARGA'
scene.render.image_settings.color_mode = 'BW'
scene.render.resolution_x = 64
scene.render.resolution_y = 64
scene.render.dither_intensity = 0.0
scene.cycles.use_denoising = False
scene.cycles.samples = 128
scene.cycles.sampling_pattern = 'TABULATED_SOBOL'
scene.cycles.light_sampling_threshold = 0.0
scene.cycles.use_adaptive_sampling = False
scene.cycles.use_light_tree = False
scene.cycles.blur_glossy = 0.0
scene.cycles.sample_clamp_indirect = 0.0
scene.view_settings.view_transform = 'Standard'
bpy.context.view_layer.update()

# ---- added for rendering (the .blend has no usable light): sun
light_auto_sun = bpy.data.lights.new('AutoSun', 'SUN')
light_auto_sun.energy = 3.0
light_auto_sun.angle = 0.0523599
ob_auto_sun = bpy.data.objects.new('AutoSun', light_auto_sun)
scene.collection.objects.link(ob_auto_sun)
ob_auto_sun.rotation_euler = (0.872665, 0.174533, 0.523599)
bpy.context.view_layer.update()
